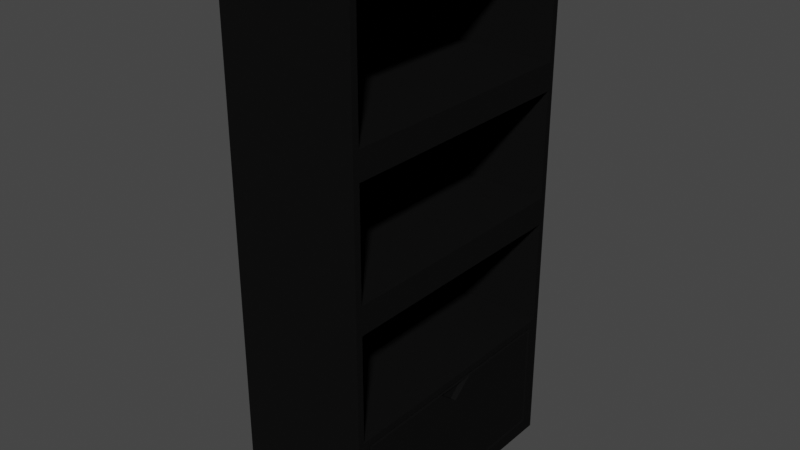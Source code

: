 # Source: bookcase.blend  (saved by Blender 2.80.75; exported with 4.5.12 LTS)
import bpy
from mathutils import Matrix  # noqa: F401  (used for matrix-valued properties, if any)

bpy.ops.wm.read_factory_settings(use_empty=True)
scene = bpy.context.scene
scene.name = 'Scene'

# ---- collections
col_collection = bpy.data.collections.new('Collection'); scene.collection.children.link(col_collection)

# ---- materials (node trees are filled in below, after node groups)
mat_material = bpy.data.materials.new('Material')
mat_material.alpha_threshold = 0.0
mat_material.use_transparent_shadow = False
mat_material.line_color = (0.0, 0.0, 0.0, 1.0)

# ---- material node trees
mat_material.use_nodes = True; mat_material.node_tree.nodes.clear()
_N = mat_material.node_tree.nodes; _L = mat_material.node_tree.links
n0 = _N.new('ShaderNodeOutputMaterial'); n0.name = 'Material Output'; n0.location = (300, 300)
n1 = _N.new('ShaderNodeBsdfPrincipled'); n1.name = 'Principled BSDF'; n1.location = (10, 300)
n1.distribution = 'GGX'
n1.subsurface_method = 'BURLEY'
n1.inputs[0].default_value = (0.005605, 0.005605, 0.005605, 1.0)
n1.inputs[2].default_value = 0.0
n1.inputs[3].default_value = 1.45
n1.inputs[13].default_value = 0.0
n1.inputs[27].default_value = (0.0, 0.0, 0.0, 1.0)
n1.inputs[28].default_value = 1.0
_L.new(n1.outputs[0], n0.inputs[0])
n0.is_active_output = True

# ---- world
world_world = bpy.data.worlds.new('World'); scene.world = world_world
world_world.use_nodes = True; world_world.node_tree.nodes.clear()
_N = world_world.node_tree.nodes; _L = world_world.node_tree.links
n0 = _N.new('ShaderNodeOutputWorld'); n0.name = 'World Output'; n0.location = (300, 300)
n1 = _N.new('ShaderNodeBackground'); n1.name = 'Background'; n1.location = (10, 300)
n1.inputs[0].default_value = (0.05088, 0.05088, 0.05088, 1.0)
_L.new(n1.outputs[0], n0.inputs[0])
n0.is_active_output = True
world_world.color = (0.05088, 0.05088, 0.05088)
world_world.use_sun_shadow = False
world_world.sun_shadow_jitter_overblur = 0.0

# ---- meshes
me_cube = bpy.data.meshes.new('Cube')
me_cube.from_pydata([(1.0, 2.902, 7.9), (1.0, 2.902, 0.1), (1.0, -0.9, 7.9), (1.0, -0.9, 0.1), (-1.0, 3.002, 8.0), (-1.0, 3.002, 0.0), (-1.0, -1.0, 8.0), (-1.0, -1.0, 0.0), (1.0, 3.002, 8.0), (1.0, 3.002, 0.0), (1.0, -1.0, 8.0), (1.0, -1.0, 0.0), (-0.5, 2.902, 7.9), (-0.5, 2.902, 0.1), (-0.5, -0.9, 7.9), (-0.5, -0.9, 0.1), (1.0, 3.002, 6.0), (1.0, 3.002, 4.007), (1.0, 3.002, 2.0), (-1.0, -1.0, 2.0), (-1.0, -1.0, 4.007), (-1.0, -1.0, 6.0), (1.0, -1.0, 6.0), (1.0, -1.0, 4.007), (1.0, -1.0, 2.0), (-1.0, 3.002, 6.0), (-1.0, 3.002, 4.007), (-1.0, 3.002, 2.0), (1.0, 2.902, 6.0), (1.0, 2.902, 4.0), (1.0, 2.902, 2.0), (1.0, -0.9, 6.0), (1.0, -0.9, 4.0), (1.0, -0.9, 2.0), (-0.5, 2.902, 6.0), (-0.5, 2.902, 4.0), (-0.5, 2.902, 2.0), (-0.5, -0.9, 6.0), (-0.5, -0.9, 4.0), (-0.5, -0.9, 2.0), (1.0, 2.902, 5.594), (1.0, 2.902, 3.588), (1.0, -0.9, 5.594), (1.0, -0.9, 3.588), (-0.5, 2.901, 5.594), (-0.5, 2.901, 3.588), (-0.5, -0.9008, 5.594), (-0.5, -0.9008, 3.588), (1.0, -0.9, 0.1), (1.0, 1.318, 2.0), (1.0, 0.684, 2.0), (1.0, 1.318, 2.0), (1.0, 0.684, 2.0), (1.0, 2.902, 0.1), (1.0, -0.9, 0.1), (1.0, -0.75, 0.25), (1.0, 2.752, 1.85), (1.0, -0.75, 1.85), (1.0, 2.752, 0.25), (1.0, -0.8, 0.2), (1.0, 2.802, 0.2), (1.0, -0.8, 1.9), (1.0, 2.802, 1.9), (0.5316, -0.8, 0.2), (0.5316, 2.802, 0.2), (0.5316, -0.8, 1.9), (0.5316, 2.802, 1.9), (0.5316, -0.75, 0.25), (0.5316, 2.752, 0.25), (0.5316, -0.75, 1.85), (0.5316, 2.752, 1.85), (1.0, -0.1664, 1.85), (1.0, 0.6856, 1.85), (1.0, 1.001, 1.592), (1.0, 1.316, 1.85), (1.0, 2.168, 1.85), (0.9148, 0.6856, 1.85), (0.9148, 1.001, 1.592), (0.9148, 1.316, 1.85)], [(33, 48), (51, 49), (50, 52)], [(8, 4, 6, 10), (22, 10, 6, 21), (21, 6, 4, 25), (5, 9, 11, 7), (0, 2, 14, 12), (25, 4, 8, 16), (30, 1, 9, 18), (31, 2, 10, 22), (2, 0, 8, 10), (1, 3, 11, 9), (34, 12, 14, 37), (28, 0, 12, 34), (3, 1, 13, 15), (33, 3, 15, 39), (2, 31, 37, 14), (31, 32, 38, 37), (32, 33, 39, 38), (1, 30, 36, 13), (30, 29, 35, 36), (29, 28, 34, 35), (13, 36, 39, 15), (3, 33, 24, 11), (33, 32, 23, 24), (32, 31, 22, 23), (0, 28, 16, 8), (28, 29, 17, 16), (29, 30, 18, 17), (5, 27, 18, 9), (27, 26, 17, 18), (26, 25, 16, 17), (7, 19, 27, 5), (19, 20, 26, 27), (20, 21, 25, 26), (11, 24, 19, 7), (24, 23, 20, 19), (23, 22, 21, 20), (28, 31, 37, 34), (31, 28, 40, 42), (29, 32, 43, 41), (42, 40, 44, 46), (41, 43, 47, 45), (30, 33, 39, 36), (44, 46, 47, 45), (32, 29, 35, 38), (36, 45, 47, 39), (57, 71, 72, 73, 74, 75, 56, 58, 55), (62, 61, 33, 30), (59, 60, 53, 54), (61, 59, 54, 33), (60, 62, 30, 53), (60, 59, 63, 64), (55, 58, 68, 67), (62, 60, 64, 66), (58, 56, 70, 68), (67, 68, 64, 63), (69, 67, 63, 65), (68, 70, 66, 64), (70, 69, 65, 66), (72, 74, 78, 76), (61, 62, 66, 65), (57, 55, 67, 69), (59, 61, 65, 63), (76, 78, 77), (74, 73, 77, 78), (73, 72, 76, 77), (75, 74, 78, 76, 69, 70, 56), (71, 57, 69, 76, 72)])
_uv = me_cube.uv_layers.new(name='UVMap')
_uv.uv.foreach_set('vector', [0.375, 0.0, 0.625, 0.0, 0.625, 0.25, 0.375, 0.25, 0.5591, 0.25, 0.625, 0.25, 0.625, 0.5, 0.5591, 0.5, 0.5591, 0.5, 0.625, 0.5, 0.625, 0.75, 0.5591, 0.75, 0.375, 0.75, 0.625, 0.75, 0.625, 1.0, 0.375, 1.0, 0.3719, 0.5062, 0.3719, 0.7438, 0.3719, 0.7438, 0.3719, 0.5062, 0.8091, 0.5, 0.875, 0.5, 0.875, 0.75, 0.8091, 0.75, 0.1998, 0.5062, 0.1281, 0.5062, 0.125, 0.5, 0.1962, 0.5, 0.3193, 0.7438, 0.3719, 0.7438, 0.375, 0.75, 0.3091, 0.75, 0.3719, 0.7438, 0.3719, 0.5062, 0.375, 0.5, 0.375, 0.75, 0.1281, 0.5062, 0.1281, 0.7438, 0.125, 0.75, 0.125, 0.5, 0.3193, 0.5062, 0.3719, 0.5062, 0.3719, 0.7438, 0.3193, 0.7438, 0.3193, 0.5062, 0.3719, 0.5062, 0.3719, 0.5062, 0.3193, 0.5062, 0.1281, 0.7438, 0.1281, 0.5062, 0.1281, 0.5062, 0.1281, 0.7438, 0.1998, 0.7438, 0.1281, 0.7438, 0.1281, 0.7438, 0.1998, 0.7438, 0.3719, 0.7438, 0.3193, 0.7438, 0.3193, 0.7438, 0.3719, 0.7438, 0.3193, 0.7438, 0.2575, 0.7438, 0.2575, 0.7438, 0.3193, 0.7438, 0.2575, 0.7438, 0.1998, 0.7438, 0.1998, 0.7438, 0.2575, 0.7438, 0.1281, 0.5062, 0.1998, 0.5062, 0.1998, 0.5062, 0.1281, 0.5062, 0.1998, 0.5062, 0.2575, 0.5062, 0.2575, 0.5062, 0.1998, 0.5062, 0.2575, 0.5062, 0.3193, 0.5062, 0.3193, 0.5062, 0.2575, 0.5062, 0.1281, 0.5062, 0.1998, 0.5062, 0.1998, 0.7438, 0.1281, 0.7438, 0.1281, 0.7438, 0.1998, 0.7438, 0.1962, 0.75, 0.125, 0.75, 0.1998, 0.7438, 0.2575, 0.7438, 0.2501, 0.75, 0.1962, 0.75, 0.2575, 0.7438, 0.3193, 0.7438, 0.3091, 0.75, 0.2501, 0.75, 0.3719, 0.5062, 0.3193, 0.5062, 0.3091, 0.5, 0.375, 0.5, 0.3193, 0.5062, 0.2575, 0.5062, 0.2501, 0.5, 0.3091, 0.5, 0.2575, 0.5062, 0.1998, 0.5062, 0.1962, 0.5, 0.2501, 0.5, 0.625, 0.5, 0.6962, 0.5, 0.6962, 0.75, 0.625, 0.75, 0.6962, 0.5, 0.7501, 0.5, 0.7501, 0.75, 0.6962, 0.75, 0.7501, 0.5, 0.8091, 0.5, 0.8091, 0.75, 0.7501, 0.75, 0.375, 0.5, 0.4462, 0.5, 0.4462, 0.75, 0.375, 0.75, 0.4462, 0.5, 0.5001, 0.5, 0.5001, 0.75, 0.4462, 0.75, 0.5001, 0.5, 0.5591, 0.5, 0.5591, 0.75, 0.5001, 0.75, 0.375, 0.25, 0.4462, 0.25, 0.4462, 0.5, 0.375, 0.5, 0.4462, 0.25, 0.5001, 0.25, 0.5001, 0.5, 0.4462, 0.5, 0.5001, 0.25, 0.5591, 0.25, 0.5591, 0.5, 0.5001, 0.5, 0.0, 0.0, 0.0, 0.0, 0.0, 0.0, 0.0, 0.0, 0.0, 0.0, 0.0, 0.0, 0.0, 0.0, 0.0, 0.0, 0.0, 0.0, 0.0, 0.0, 0.0, 0.0, 0.0, 0.0, 0.0, 0.0, 0.0, 0.0, 0.0, 0.0, 0.0, 0.0, 0.0, 0.0, 0.0, 0.0, 0.0, 0.0, 0.0, 0.0, 0.1998, 0.5062, 0.1998, 0.7438, 0.1998, 0.7438, 0.1998, 0.5062, 0.0, 0.0, 0.0, 0.0, 0.0, 0.0, 0.0, 0.0, 0.0, 0.0, 0.0, 0.0, 0.2575, 0.5062, 0.2575, 0.7438, 0.1998, 0.5062, 0.0, 0.0, 0.0, 0.0, 0.1998, 0.7438, 0.1998, 0.7344, 0.1998, 0.6979, 0.1998, 0.6615, 0.1998, 0.625, 0.1998, 0.5885, 0.1998, 0.5521, 0.1998, 0.5156, 0.1998, 0.5156, 0.1998, 0.7344, 0.1998, 0.5125, 0.1998, 0.7375, 0.1998, 0.7438, 0.1998, 0.5062, 0.1998, 0.7375, 0.1998, 0.5125, 0.1998, 0.5062, 0.1998, 0.7438, 0.1998, 0.7375, 0.1998, 0.7375, 0.1998, 0.7438, 0.1998, 0.7438, 0.1998, 0.5125, 0.1998, 0.5125, 0.1998, 0.5062, 0.1998, 0.5062, 0.1998, 0.5125, 0.1998, 0.7375, 0.1998, 0.7375, 0.1998, 0.5125, 0.1998, 0.7344, 0.1998, 0.5156, 0.1998, 0.5156, 0.1998, 0.7344, 0.1998, 0.5125, 0.1998, 0.5125, 0.1998, 0.5125, 0.1998, 0.5125, 0.1998, 0.5156, 0.1998, 0.5156, 0.1998, 0.5156, 0.1998, 0.5156, 0.1998, 0.7344, 0.1998, 0.5156, 0.1998, 0.5125, 0.1998, 0.7375, 0.1998, 0.7344, 0.1998, 0.7344, 0.1998, 0.7375, 0.1998, 0.7375, 0.1998, 0.5156, 0.1998, 0.5156, 0.1998, 0.5125, 0.1998, 0.5125, 0.1998, 0.5156, 0.1998, 0.7344, 0.1998, 0.7375, 0.1998, 0.5125, 0.0, 0.0, 0.0, 0.0, 0.0, 0.0, 0.0, 0.0, 0.1998, 0.7375, 0.1998, 0.5125, 0.1998, 0.5125, 0.1998, 0.7375, 0.1998, 0.7344, 0.1998, 0.7344, 0.1998, 0.7344, 0.1998, 0.7344, 0.1998, 0.7375, 0.1998, 0.7375, 0.1998, 0.7375, 0.1998, 0.7375, 0.0, 0.0, 0.0, 0.0, 0.0, 0.0, 0.1998, 0.5885, 0.1998, 0.625, 0.1998, 0.625, 0.1998, 0.5885, 0.1998, 0.625, 0.1998, 0.6615, 0.1998, 0.6615, 0.1998, 0.625, 0.0, 0.0, 0.0, 0.0, 0.0, 0.0, 0.0, 0.0, 0.0, 0.0, 0.0, 0.0, 0.0, 0.0, 0.0, 0.0, 0.0, 0.0, 0.0, 0.0, 0.0, 0.0, 0.0, 0.0])
me_cube.materials.append(mat_material)
me_cube.use_remesh_preserve_volume = False
me_cube.use_remesh_preserve_attributes = False
me_cube.use_mirror_vertex_groups = False
me_cube.update()

# ---- objects
ob_cube = bpy.data.objects.new('Cube', me_cube)

# ---- transforms, parenting, visibility, modifiers, constraints
ob_cube.location = (0.0, 0.0, 0.0)
ob_cube.lock_rotations_4d = False
ob_cube.empty_display_type = 'ARROWS'
ob_cube.lineart.crease_threshold = 0.0

# ---- collection membership
col_collection.objects.link(ob_cube)

# ---- scene / render settings (as saved in the file)
scene.frame_start = 1; scene.frame_end = 250; scene.frame_set(1)
scene.render.engine = 'BLENDER_EEVEE_NEXT'
scene.cycles.use_denoising = False
scene.cycles.samples = 128
scene.cycles.sampling_pattern = 'TABULATED_SOBOL'
scene.cycles.use_adaptive_sampling = False
scene.cycles.use_light_tree = False
scene.view_settings.view_transform = 'Filmic'
bpy.context.view_layer.update()

# ---- added for rendering (the .blend has no active camera and no usable light): camera, sun
cam_auto = bpy.data.cameras.new('AutoCamera')
cam_auto.lens = 50.0
cam_auto.sensor_width = 36.0
cam_auto.clip_end = 1000.0
ob_auto_camera = bpy.data.objects.new('AutoCamera', cam_auto)
scene.collection.objects.link(ob_auto_camera)
ob_auto_camera.location = (8.48048, -9.17576, 10.7844)
ob_auto_camera.rotation_euler = (1.09748, -7.21219e-08, 0.694738)
scene.camera = ob_auto_camera
light_auto_sun = bpy.data.lights.new('AutoSun', 'SUN')
light_auto_sun.energy = 3.0
light_auto_sun.angle = 0.0523599
ob_auto_sun = bpy.data.objects.new('AutoSun', light_auto_sun)
scene.collection.objects.link(ob_auto_sun)
ob_auto_sun.rotation_euler = (0.872665, 0.174533, 0.523599)
bpy.context.view_layer.update()
